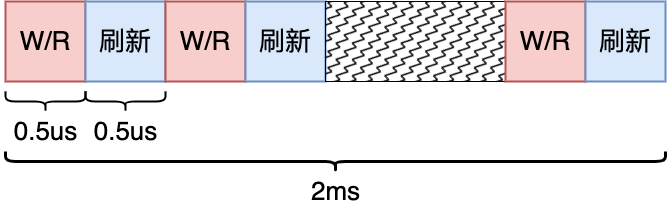

The diagram above was exported from draw.io. Its source (the exported page's mxGraphModel, read from the mxfile embedded in the PNG):
<mxGraphModel dx="1717" dy="1044" grid="1" gridSize="10" guides="1" tooltips="1" connect="1" arrows="1" fold="1" page="0" pageScale="1" pageWidth="827" pageHeight="1169" background="#ffffff" math="0" shadow="0">
  <root>
    <mxCell id="0" />
    <mxCell id="1" parent="0" />
    <mxCell id="wTADPyKeaCyBHuofnBbi-1" value="&lt;font style=&quot;font-size: 26px;&quot;&gt;W/R&lt;/font&gt;" style="rounded=0;whiteSpace=wrap;html=1;fillColor=#f8cecc;strokeColor=#b85450;strokeWidth=2;" vertex="1" parent="1">
      <mxGeometry x="120" y="350" width="80" height="80" as="geometry" />
    </mxCell>
    <mxCell id="wTADPyKeaCyBHuofnBbi-2" value="&lt;span style=&quot;font-size: 26px;&quot;&gt;刷新&lt;/span&gt;" style="rounded=0;whiteSpace=wrap;html=1;fillColor=#dae8fc;strokeColor=#6c8ebf;strokeWidth=2;" vertex="1" parent="1">
      <mxGeometry x="200" y="350" width="80" height="80" as="geometry" />
    </mxCell>
    <mxCell id="wTADPyKeaCyBHuofnBbi-3" value="&lt;font style=&quot;font-size: 26px;&quot;&gt;W/R&lt;/font&gt;" style="rounded=0;whiteSpace=wrap;html=1;fillColor=#f8cecc;strokeColor=#b85450;strokeWidth=2;" vertex="1" parent="1">
      <mxGeometry x="280" y="350" width="80" height="80" as="geometry" />
    </mxCell>
    <mxCell id="wTADPyKeaCyBHuofnBbi-4" value="&lt;span style=&quot;font-size: 26px;&quot;&gt;刷新&lt;/span&gt;" style="rounded=0;whiteSpace=wrap;html=1;fillColor=#dae8fc;strokeColor=#6c8ebf;strokeWidth=2;" vertex="1" parent="1">
      <mxGeometry x="360" y="350" width="80" height="80" as="geometry" />
    </mxCell>
    <mxCell id="wTADPyKeaCyBHuofnBbi-5" value="" style="rounded=0;whiteSpace=wrap;html=1;strokeWidth=1;fillStyle=zigzag-line;fillColor=#000000;" vertex="1" parent="1">
      <mxGeometry x="440" y="350" width="180" height="80" as="geometry" />
    </mxCell>
    <mxCell id="wTADPyKeaCyBHuofnBbi-6" value="&lt;font style=&quot;font-size: 26px;&quot;&gt;W/R&lt;/font&gt;" style="rounded=0;whiteSpace=wrap;html=1;fillColor=#f8cecc;strokeColor=#b85450;strokeWidth=2;" vertex="1" parent="1">
      <mxGeometry x="620" y="350" width="80" height="80" as="geometry" />
    </mxCell>
    <mxCell id="wTADPyKeaCyBHuofnBbi-7" value="&lt;span style=&quot;font-size: 26px;&quot;&gt;刷新&lt;/span&gt;" style="rounded=0;whiteSpace=wrap;html=1;fillColor=#dae8fc;strokeColor=#6c8ebf;strokeWidth=2;" vertex="1" parent="1">
      <mxGeometry x="700" y="350" width="80" height="80" as="geometry" />
    </mxCell>
    <mxCell id="wTADPyKeaCyBHuofnBbi-8" value="" style="shape=curlyBracket;whiteSpace=wrap;html=1;rounded=1;labelPosition=left;verticalLabelPosition=middle;align=right;verticalAlign=middle;rotation=-90;size=0.5;strokeWidth=3;" vertex="1" parent="1">
      <mxGeometry x="440" y="180" width="20" height="660" as="geometry" />
    </mxCell>
    <mxCell id="wTADPyKeaCyBHuofnBbi-9" value="&lt;font style=&quot;font-size: 26px;&quot;&gt;2ms&lt;/font&gt;" style="text;html=1;align=center;verticalAlign=middle;resizable=0;points=[];autosize=1;strokeColor=none;fillColor=none;" vertex="1" parent="1">
      <mxGeometry x="415" y="520" width="70" height="40" as="geometry" />
    </mxCell>
    <mxCell id="wTADPyKeaCyBHuofnBbi-10" value="" style="shape=curlyBracket;whiteSpace=wrap;html=1;rounded=1;labelPosition=left;verticalLabelPosition=middle;align=right;verticalAlign=middle;rotation=-90;size=0.5;strokeWidth=2;" vertex="1" parent="1">
      <mxGeometry x="150" y="410" width="20" height="80" as="geometry" />
    </mxCell>
    <mxCell id="wTADPyKeaCyBHuofnBbi-12" value="&lt;font style=&quot;font-size: 26px;&quot;&gt;0.5us&lt;/font&gt;" style="text;html=1;align=center;verticalAlign=middle;resizable=0;points=[];autosize=1;strokeColor=none;fillColor=none;" vertex="1" parent="1">
      <mxGeometry x="115" y="460" width="90" height="40" as="geometry" />
    </mxCell>
    <mxCell id="wTADPyKeaCyBHuofnBbi-15" value="" style="shape=curlyBracket;whiteSpace=wrap;html=1;rounded=1;labelPosition=left;verticalLabelPosition=middle;align=right;verticalAlign=middle;rotation=-90;size=0.5;strokeWidth=2;" vertex="1" parent="1">
      <mxGeometry x="230" y="410" width="20" height="80" as="geometry" />
    </mxCell>
    <mxCell id="wTADPyKeaCyBHuofnBbi-16" value="&lt;font style=&quot;font-size: 26px;&quot;&gt;0.5us&lt;/font&gt;" style="text;html=1;align=center;verticalAlign=middle;resizable=0;points=[];autosize=1;strokeColor=none;fillColor=none;" vertex="1" parent="1">
      <mxGeometry x="195" y="460" width="90" height="40" as="geometry" />
    </mxCell>
  </root>
</mxGraphModel>